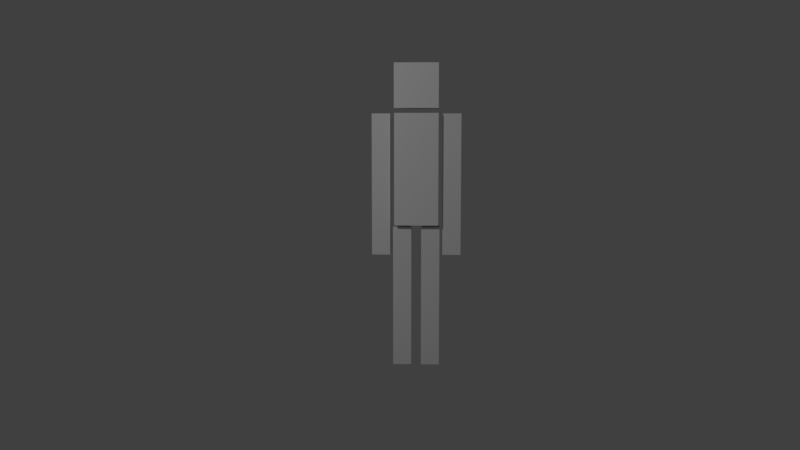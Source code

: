 # Source: TheMonkeyKing_v0.4.blend  (saved by Blender 2.78.0; exported with 4.5.12 LTS)
import bpy
from mathutils import Matrix  # noqa: F401  (used for matrix-valued properties, if any)

bpy.ops.wm.read_factory_settings(use_empty=True)
scene = bpy.context.scene
scene.name = 'Scene'

# ---- collections
col_collection_1 = bpy.data.collections.new('Collection 1'); scene.collection.children.link(col_collection_1)
col_collection_2 = bpy.data.collections.new('Collection 2'); scene.collection.children.link(col_collection_2)
col_collection_2.hide_render = True
col_collection_2.hide_viewport = True
col_collection_20 = bpy.data.collections.new('Collection 20'); scene.collection.children.link(col_collection_20)
col_collection_20.hide_render = True
col_collection_20.hide_viewport = True

# ---- materials (node trees are filled in below, after node groups)
mat_material = bpy.data.materials.new('Material')
mat_material.alpha_threshold = 0.0
mat_material.use_transparent_shadow = False
mat_material.roughness = 0.5
mat_material.line_color = (0.0, 0.0, 0.0, 1.0)

# ---- material node trees

# ---- world
world_world = bpy.data.worlds.new('World'); scene.world = world_world
world_world.color = (0.05088, 0.05088, 0.05088)
world_world.use_sun_shadow = False
world_world.sun_shadow_jitter_overblur = 0.0
world_world.cycles.sampling_method = 'MANUAL'

# ---- cameras
cam_camera_001 = bpy.data.cameras.new('Camera.001')
cam_camera_001.clip_end = 100.0
cam_camera_001.lens = 35.0
cam_camera_001.sensor_width = 32.0
cam_camera_001.sensor_height = 18.0
cam_camera_001.display_size = 2.0
cam_camera_001.dof.focus_distance = 0.0
cam_camera_001.dof.aperture_fstop = 128.0
cam_camera_001.dof.aperture_blades = 6

# ---- lights
light_lamp = bpy.data.lights.new('Lamp', 'POINT')
light_lamp.transmission_factor = 0.0
light_lamp.cutoff_distance = 30.0
light_lamp.energy = 100.0
light_lamp.shadow_buffer_clip_start = 1.001
light_lamp.shadow_soft_size = 0.1
light_lamp.shadow_maximum_resolution = 0.006
light_lamp.use_absolute_resolution = True

# ---- meshes
me_cube_001 = bpy.data.meshes.new('Cube.001')
me_cube_001.from_pydata([(-0.0323, -0.05975, 0.003624), (-0.0323, -0.05975, 0.9236), (-0.0323, 0.05975, 0.003624), (-0.0323, 0.05975, 0.9236), (-0.1518, -0.05975, 0.003624), (-0.1518, -0.05975, 0.9236), (-0.1518, 0.05975, 0.003624), (-0.1518, 0.05975, 0.9236), (-0.0323, -0.05975, 0.4636), (-0.0323, 0.05975, 0.4636), (-0.1518, 0.05975, 0.4636), (-0.1518, -0.05975, 0.4636), (0.0323, -0.05975, 0.003624), (0.0323, -0.05975, 0.9236), (0.0323, 0.05975, 0.003624), (0.0323, 0.05975, 0.9236), (0.1518, -0.05975, 0.003624), (0.1518, -0.05975, 0.9236), (0.1518, 0.05975, 0.003624), (0.1518, 0.05975, 0.9236), (0.0323, -0.05975, 0.4636), (0.0323, 0.05975, 0.4636), (0.1518, 0.05975, 0.4636), (0.1518, -0.05975, 0.4636), (0.1704, -0.05975, 0.7408), (0.1704, -0.05975, 1.661), (0.1704, 0.05975, 0.7408), (0.1704, 0.05975, 1.661), (0.2899, -0.05975, 0.7408), (0.2899, -0.05975, 1.661), (0.2899, 0.05975, 0.7408), (0.2899, 0.05975, 1.661), (0.1704, -0.05975, 1.201), (0.1704, 0.05975, 1.201), (0.2899, 0.05975, 1.201), (0.2899, -0.05975, 1.201), (-0.1704, -0.05975, 0.7408), (-0.1704, -0.05975, 1.661), (-0.1704, 0.05975, 0.7408), (-0.1704, 0.05975, 1.661), (-0.2899, -0.05975, 0.7408), (-0.2899, -0.05975, 1.661), (-0.2899, 0.05975, 0.7408), (-0.2899, 0.05975, 1.661), (-0.1704, -0.05975, 1.201), (-0.1704, 0.05975, 1.201), (-0.2899, 0.05975, 1.201), (-0.2899, -0.05975, 1.201), (-0.1427, -0.1427, 1.695), (-0.1427, -0.1427, 1.98), (-0.1427, 0.1427, 1.695), (-0.1427, 0.1427, 1.98), (0.1427, -0.1427, 1.695), (0.1427, -0.1427, 1.98), (0.1427, 0.1427, 1.695), (0.1427, 0.1427, 1.98), (-0.1427, -0.108, 0.9388), (-0.1427, -0.108, 1.664), (-0.1427, 0.108, 0.9388), (-0.1427, 0.108, 1.664), (0.1427, -0.108, 0.9388), (0.1427, -0.108, 1.664), (0.1427, 0.108, 0.9388), (0.1427, 0.108, 1.664), (-0.1427, -0.108, 1.301), (-0.1427, 0.108, 1.301), (0.1427, 0.108, 1.301), (0.1427, -0.108, 1.301)], [], [(8, 9, 3, 1), (9, 10, 7, 3), (10, 11, 5, 7), (11, 8, 1, 5), (2, 0, 4, 6), (7, 5, 1, 3), (4, 0, 8, 11), (6, 4, 11, 10), (2, 6, 10, 9), (0, 2, 9, 8), (20, 13, 15, 21), (21, 15, 19, 22), (22, 19, 17, 23), (23, 17, 13, 20), (14, 18, 16, 12), (19, 15, 13, 17), (16, 23, 20, 12), (18, 22, 23, 16), (14, 21, 22, 18), (12, 20, 21, 14), (32, 25, 27, 33), (33, 27, 31, 34), (34, 31, 29, 35), (35, 29, 25, 32), (26, 30, 28, 24), (31, 27, 25, 29), (28, 35, 32, 24), (30, 34, 35, 28), (26, 33, 34, 30), (24, 32, 33, 26), (44, 45, 39, 37), (45, 46, 43, 39), (46, 47, 41, 43), (47, 44, 37, 41), (38, 36, 40, 42), (43, 41, 37, 39), (40, 36, 44, 47), (42, 40, 47, 46), (38, 42, 46, 45), (36, 38, 45, 44), (48, 49, 51, 50), (50, 51, 55, 54), (54, 55, 53, 52), (52, 53, 49, 48), (50, 54, 52, 48), (55, 51, 49, 53), (64, 57, 59, 65), (65, 59, 63, 66), (66, 63, 61, 67), (67, 61, 57, 64), (58, 62, 60, 56), (63, 59, 57, 61), (60, 67, 64, 56), (62, 66, 67, 60), (58, 65, 66, 62), (56, 64, 65, 58)])
me_cube_001.use_remesh_preserve_volume = False
me_cube_001.use_remesh_preserve_attributes = False
me_cube_001.use_mirror_vertex_groups = False
me_cube_001.update()
me_cube = bpy.data.meshes.new('Cube')
me_cube.from_pydata([(1.0, 1.0, -1.0), (1.0, -1.0, -1.0), (-1.0, -1.0, -1.0), (-1.0, 1.0, -1.0), (1.0, 1.0, 1.0), (1.0, -1.0, 1.0), (-1.0, -1.0, 1.0), (-1.0, 1.0, 1.0)], [], [(0, 1, 2, 3), (4, 7, 6, 5), (0, 4, 5, 1), (1, 5, 6, 2), (2, 6, 7, 3), (4, 0, 3, 7)])
me_cube.materials.append(mat_material)
me_cube.use_remesh_preserve_volume = False
me_cube.use_remesh_preserve_attributes = False
me_cube.use_mirror_vertex_groups = False
me_cube.update()
arm_armature = bpy.data.armatures.new('Armature')  # bones are not reproduced

# ---- objects
ob_armature = bpy.data.objects.new('Armature', arm_armature)
ob_body_001 = bpy.data.objects.new('Body.001', me_cube_001)
ob_lamp = bpy.data.objects.new('Lamp', light_lamp)
ob_cube = bpy.data.objects.new('Cube', me_cube)
ob_camera = bpy.data.objects.new('Camera', cam_camera_001)

# ---- transforms, parenting, visibility, modifiers, constraints
ob_armature.location = (0.0, 0.0, 0.0)
ob_armature.show_in_front = True
ob_armature.lineart.crease_threshold = 0.0
ob_body_001.parent = ob_armature
ob_body_001.location = (0.0, 0.0, 0.0)
ob_body_001.show_wire = True
ob_body_001.show_all_edges = True
ob_body_001.lineart.crease_threshold = 0.0
_vg = ob_body_001.vertex_groups.new(name='Spline')
for _i, _w in zip([56, 58, 60, 62, 64, 65, 66, 67], [0.9999, 1.0, 0.9997, 0.9999, 0.8776, 0.9444, 0.9781, 0.9994]): _vg.add([_i], _w, 'REPLACE')
_vg = ob_body_001.vertex_groups.new(name='Spline.001')
for _i, _w in zip([1, 3, 5, 7, 13, 15, 17, 19, 56, 57, 58, 59, 60, 61, 62, 63, 64, 65, 66, 67], [0.0, 0.0, 0.0, 0.0, 0.0, 0.0, 0.0, 0.0, 0.0, 1.0, 0.0, 1.0, 0.0, 1.0, 0.0, 1.0, 1.0, 1.0, 1.0, 1.0]): _vg.add([_i], _w, 'REPLACE')
_vg = ob_body_001.vertex_groups.new(name='Spline.002')
_vg.add([48, 49, 50, 51, 52, 53, 54, 55], 1.0, 'REPLACE')
_vg = ob_body_001.vertex_groups.new(name='Bone.001_L')
for _i, _w in zip([25, 27, 29, 31, 32, 33, 34, 35], [0.9848, 0.9844, 0.9846, 0.9851, 0.5, 0.5, 0.5, 0.5]): _vg.add([_i], _w, 'REPLACE')
_vg = ob_body_001.vertex_groups.new(name='Bone.001_L.001')
for _i, _w in zip([24, 26, 28, 30, 32, 33, 34, 35], [0.981, 0.9816, 0.9819, 0.9811, 0.5, 0.5, 0.5, 0.5]): _vg.add([_i], _w, 'REPLACE')
_vg = ob_body_001.vertex_groups.new(name='Bone.001_R')
for _i, _w in zip([37, 39, 41, 43, 44, 45, 46, 47], [0.9848, 0.9844, 0.9846, 0.9851, 0.5, 0.5, 0.5, 0.5]): _vg.add([_i], _w, 'REPLACE')
_vg = ob_body_001.vertex_groups.new(name='Bone.001_R.001')
for _i, _w in zip([36, 38, 40, 42, 44, 45, 46, 47], [0.981, 0.9816, 0.9819, 0.9811, 0.5, 0.5, 0.5, 0.5]): _vg.add([_i], _w, 'REPLACE')
_vg = ob_body_001.vertex_groups.new(name='Bone.001_L.002')
for _i, _w in zip([0, 2, 8, 9, 13, 15, 17, 19, 20, 21, 22, 23], [0.0, 0.0, 0.0, 0.0, 0.9902, 0.9903, 0.9904, 0.9903, 0.5, 0.5, 0.5, 0.5]): _vg.add([_i], _w, 'REPLACE')
_vg = ob_body_001.vertex_groups.new(name='Bone.001_L.003')
for _i, _w in zip([2, 8, 9, 12, 14, 16, 18, 20, 21, 22, 23], [0.003308, 0.0107, 0.111, 0.9916, 0.991, 0.9911, 0.9916, 0.5, 0.5, 0.5, 0.5]): _vg.add([_i], _w, 'REPLACE')
_vg = ob_body_001.vertex_groups.new(name='Bone.001_R.002')
for _i, _w in zip([1, 3, 5, 7, 8, 9, 10, 11, 12, 14, 20, 21], [0.9902, 0.9903, 0.9904, 0.9903, 0.5, 0.5, 0.5, 0.5, 0.0, 0.0, 0.0, 0.0]): _vg.add([_i], _w, 'REPLACE')
_vg = ob_body_001.vertex_groups.new(name='Bone.001_R.003')
for _i, _w in zip([0, 2, 4, 6, 8, 9, 10, 11, 14, 20, 21], [0.9916, 0.991, 0.9911, 0.9916, 0.5, 0.5, 0.5, 0.5, 0.003308, 0.0107, 0.111]): _vg.add([_i], _w, 'REPLACE')
_vg = ob_body_001.vertex_groups.new(name='Root')
for _i, _w in zip([0, 1, 2, 3, 4, 5, 8, 9, 11, 12, 13, 14, 15, 16, 17, 20, 21, 23, 24, 25, 29, 32, 33, 34, 35, 36, 38, 40, 50, 52, 53, 55, 56, 59, 60, 61, 66, 67], [0.0, 0.0, 0.0, 0.0, 0.0, 0.0, 0.0, 0.0, 0.0, 0.0, 0.0, 0.0, 0.0, 0.0, 0.0, 0.0, 0.0, 0.0, 0.0, 0.0, 0.0, 0.0, 0.0, 0.0, 0.0, 0.0, 0.0, 0.0, 0.0, 0.0, 0.0, 0.0, 0.0, 0.0, 0.0, 0.0, 0.0, 0.0]): _vg.add([_i], _w, 'REPLACE')
_vg = ob_body_001.vertex_groups.new(name='IKBone.001_L.004')
for _i, _w in zip([12, 13, 15, 16, 17, 20, 23, 24, 28, 32, 34, 35, 62, 66], [0.0, 0.0, 0.0, 0.0, 0.0, 0.0, 0.0, 0.0, 0.0, 0.0, 0.0, 0.0, 0.0, 0.0]): _vg.add([_i], _w, 'REPLACE')
_vg = ob_body_001.vertex_groups.new(name='IKBone.001_R.004')
for _i, _w in zip([0, 1, 3, 4, 5, 8, 11, 36, 38, 52, 56, 59], [0.0, 0.0, 0.0, 0.0, 0.0, 0.0, 0.0, 0.0, 0.0, 0.0, 0.0, 0.0]): _vg.add([_i], _w, 'REPLACE')
_m = ob_body_001.modifiers.new('Armature', 'ARMATURE')
_m.object = ob_armature
ob_lamp.location = (-1.979, -3.184, 2.822)
ob_lamp.rotation_euler = (0.6503, 0.05522, 1.866)
ob_lamp.lock_rotations_4d = False
ob_lamp.empty_display_type = 'ARROWS'
ob_lamp.color = (0.0, 0.0, 0.0, 0.0)
ob_lamp.lineart.crease_threshold = 0.0
ob_cube.location = (0.0, 0.0, 1.0)
ob_cube.lock_rotations_4d = False
ob_cube.empty_display_type = 'ARROWS'
ob_cube.lineart.crease_threshold = 0.0
ob_camera.location = (0.1167, -5.746, 1.587)
ob_camera.rotation_euler = (1.457, -4.273e-06, 0.03921)
ob_camera.lineart.crease_threshold = 0.0

# ---- collection membership
col_collection_1.objects.link(ob_armature)
col_collection_1.objects.link(ob_body_001)
col_collection_1.objects.link(ob_lamp)
col_collection_2.objects.link(ob_cube)
col_collection_20.objects.link(ob_camera)

# ---- scene / render settings (as saved in the file)
scene.camera = ob_camera
scene.frame_start = 1; scene.frame_end = 200; scene.frame_set(50)
scene.render.engine = 'BLENDER_EEVEE_NEXT'
scene.render.resolution_percentage = 50
scene.render.dither_intensity = 0.0
scene.cycles.use_denoising = False
scene.cycles.samples = 128
scene.cycles.sampling_pattern = 'TABULATED_SOBOL'
scene.cycles.light_sampling_threshold = 0.0
scene.cycles.use_adaptive_sampling = False
scene.cycles.use_light_tree = False
scene.cycles.blur_glossy = 0.0
scene.cycles.sample_clamp_indirect = 0.0
scene.view_settings.view_transform = 'Standard'
bpy.context.view_layer.update()
